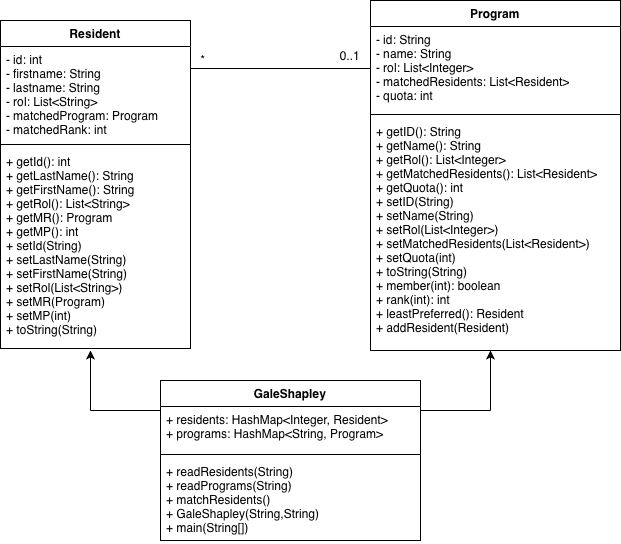

The diagram above was exported from draw.io. Its source (the exported page's mxGraphModel, read from the mxfile embedded in the PNG):
<mxGraphModel dx="1259" dy="738" grid="1" gridSize="10" guides="1" tooltips="1" connect="1" arrows="1" fold="1" page="1" pageScale="1" pageWidth="850" pageHeight="1100" math="0" shadow="0">
  <root>
    <mxCell id="0" />
    <mxCell id="1" parent="0" />
    <mxCell id="t-Uu781vK4rjBWctONjp-1" parent="1" style="swimlane;fontStyle=1;align=center;verticalAlign=top;childLayout=stackLayout;horizontal=1;startSize=26;horizontalStack=0;resizeParent=1;resizeParentMax=0;resizeLast=0;collapsible=1;marginBottom=0;whiteSpace=wrap;html=1;" value="Resident&lt;div&gt;&lt;br&gt;&lt;/div&gt;" vertex="1">
      <mxGeometry height="328" width="190" x="190" y="120" as="geometry" />
    </mxCell>
    <mxCell id="t-Uu781vK4rjBWctONjp-2" parent="t-Uu781vK4rjBWctONjp-1" style="text;strokeColor=none;fillColor=none;align=left;verticalAlign=top;spacingLeft=4;spacingRight=4;overflow=hidden;rotatable=0;points=[[0,0.5],[1,0.5]];portConstraint=eastwest;whiteSpace=wrap;html=1;" value="- id: int&lt;div&gt;- firstname: String&lt;/div&gt;&lt;div&gt;- lastname: String&lt;/div&gt;&lt;div&gt;- rol: List&amp;lt;String&amp;gt;&amp;nbsp;&lt;/div&gt;&lt;div&gt;- matchedProgram: Program&lt;/div&gt;&lt;div&gt;- matchedRank: int&lt;/div&gt;" vertex="1">
      <mxGeometry height="94" width="190" y="26" as="geometry" />
    </mxCell>
    <mxCell id="t-Uu781vK4rjBWctONjp-3" parent="t-Uu781vK4rjBWctONjp-1" style="line;strokeWidth=1;fillColor=none;align=left;verticalAlign=middle;spacingTop=-1;spacingLeft=3;spacingRight=3;rotatable=0;labelPosition=right;points=[];portConstraint=eastwest;strokeColor=inherit;" value="" vertex="1">
      <mxGeometry height="8" width="190" y="120" as="geometry" />
    </mxCell>
    <mxCell id="t-Uu781vK4rjBWctONjp-4" parent="t-Uu781vK4rjBWctONjp-1" style="text;strokeColor=none;fillColor=none;align=left;verticalAlign=top;spacingLeft=4;spacingRight=4;overflow=hidden;rotatable=0;points=[[0,0.5],[1,0.5]];portConstraint=eastwest;whiteSpace=wrap;html=1;" value="+ getId(): int&lt;div&gt;+ getLastName(): String&lt;br&gt;&lt;/div&gt;&lt;div&gt;+ getFirstName(): String&lt;br&gt;&lt;/div&gt;&lt;div&gt;+ getRol(): List&amp;lt;String&amp;gt;&lt;br&gt;&lt;/div&gt;&lt;div&gt;+ getMR(): Program&lt;br&gt;&lt;/div&gt;&lt;div&gt;+ getMP(): int&lt;/div&gt;&lt;div&gt;+ setId(String)&lt;div&gt;+ setLastName(String)&lt;br&gt;&lt;/div&gt;&lt;div&gt;+ setFirstName(String)&lt;/div&gt;&lt;div&gt;+ setRol(List&amp;lt;String&amp;gt;)&lt;/div&gt;&lt;div&gt;+ setMR(Program)&lt;/div&gt;&lt;div&gt;+ setMP(int)&lt;/div&gt;&lt;/div&gt;&lt;div&gt;+ toString(String)&lt;/div&gt;&lt;div&gt;&lt;br&gt;&lt;/div&gt;" vertex="1">
      <mxGeometry height="200" width="190" y="128" as="geometry" />
    </mxCell>
    <mxCell id="t-Uu781vK4rjBWctONjp-5" parent="1" style="swimlane;fontStyle=1;align=center;verticalAlign=top;childLayout=stackLayout;horizontal=1;startSize=26;horizontalStack=0;resizeParent=1;resizeParentMax=0;resizeLast=0;collapsible=1;marginBottom=0;whiteSpace=wrap;html=1;" value="&lt;div&gt;Program&lt;/div&gt;" vertex="1">
      <mxGeometry height="350" width="250" x="560" y="100" as="geometry" />
    </mxCell>
    <mxCell id="t-Uu781vK4rjBWctONjp-6" parent="t-Uu781vK4rjBWctONjp-5" style="text;strokeColor=none;fillColor=none;align=left;verticalAlign=top;spacingLeft=4;spacingRight=4;overflow=hidden;rotatable=0;points=[[0,0.5],[1,0.5]];portConstraint=eastwest;whiteSpace=wrap;html=1;" value="- id: String&lt;div&gt;- name: String&lt;/div&gt;&lt;div&gt;- rol: List&amp;lt;Integer&amp;gt;&amp;nbsp;&lt;/div&gt;&lt;div&gt;- matchedResidents: List&amp;lt;Resident&amp;gt;&lt;/div&gt;&lt;div&gt;- quota: int&lt;/div&gt;" vertex="1">
      <mxGeometry height="84" width="250" y="26" as="geometry" />
    </mxCell>
    <mxCell id="t-Uu781vK4rjBWctONjp-7" parent="t-Uu781vK4rjBWctONjp-5" style="line;strokeWidth=1;fillColor=none;align=left;verticalAlign=middle;spacingTop=-1;spacingLeft=3;spacingRight=3;rotatable=0;labelPosition=right;points=[];portConstraint=eastwest;strokeColor=inherit;" value="" vertex="1">
      <mxGeometry height="8" width="250" y="110" as="geometry" />
    </mxCell>
    <mxCell id="t-Uu781vK4rjBWctONjp-8" parent="t-Uu781vK4rjBWctONjp-5" style="text;strokeColor=none;fillColor=none;align=left;verticalAlign=top;spacingLeft=4;spacingRight=4;overflow=hidden;rotatable=0;points=[[0,0.5],[1,0.5]];portConstraint=eastwest;whiteSpace=wrap;html=1;" value="+ getID(): String&lt;div&gt;+ getName(): String&lt;br&gt;&lt;/div&gt;&lt;div&gt;+ getRol(): List&amp;lt;Integer&amp;gt;&lt;br&gt;&lt;/div&gt;&lt;div&gt;+ getMatchedResidents(): List&amp;lt;Resident&amp;gt;&lt;br&gt;&lt;/div&gt;&lt;div&gt;+ getQuota(): int&lt;/div&gt;&lt;div&gt;+ setID(String)&lt;div&gt;+ setName(String)&lt;br&gt;&lt;/div&gt;&lt;div&gt;+ setRol(List&amp;lt;Integer&amp;gt;)&lt;/div&gt;&lt;div&gt;+ setMatchedResidents(List&amp;lt;Resident&amp;gt;)&lt;/div&gt;&lt;/div&gt;&lt;div&gt;+ setQuota(int)&lt;/div&gt;&lt;div&gt;+ toString(String)&lt;/div&gt;&lt;div&gt;+ member(int): boolean&lt;/div&gt;&lt;div&gt;+ rank(int): int&lt;/div&gt;&lt;div&gt;+ leastPreferred(): Resident&lt;/div&gt;&lt;div&gt;+ addResident(Resident)&lt;/div&gt;" vertex="1">
      <mxGeometry height="232" width="250" y="118" as="geometry" />
    </mxCell>
    <mxCell id="t-Uu781vK4rjBWctONjp-9" parent="1" style="swimlane;fontStyle=1;align=center;verticalAlign=top;childLayout=stackLayout;horizontal=1;startSize=26;horizontalStack=0;resizeParent=1;resizeParentMax=0;resizeLast=0;collapsible=1;marginBottom=0;whiteSpace=wrap;html=1;" value="GaleShapley" vertex="1">
      <mxGeometry height="160" width="260" x="350" y="480" as="geometry" />
    </mxCell>
    <mxCell id="t-Uu781vK4rjBWctONjp-10" parent="t-Uu781vK4rjBWctONjp-9" style="text;strokeColor=none;fillColor=none;align=left;verticalAlign=top;spacingLeft=4;spacingRight=4;overflow=hidden;rotatable=0;points=[[0,0.5],[1,0.5]];portConstraint=eastwest;whiteSpace=wrap;html=1;" value="+ residents: HashMap&amp;lt;Integer, Resident&amp;gt;&lt;div&gt;+ programs: HashMap&amp;lt;String, Program&amp;gt;&lt;/div&gt;" vertex="1">
      <mxGeometry height="44" width="260" y="26" as="geometry" />
    </mxCell>
    <mxCell id="t-Uu781vK4rjBWctONjp-11" parent="t-Uu781vK4rjBWctONjp-9" style="line;strokeWidth=1;fillColor=none;align=left;verticalAlign=middle;spacingTop=-1;spacingLeft=3;spacingRight=3;rotatable=0;labelPosition=right;points=[];portConstraint=eastwest;strokeColor=inherit;" value="" vertex="1">
      <mxGeometry height="8" width="260" y="70" as="geometry" />
    </mxCell>
    <mxCell id="t-Uu781vK4rjBWctONjp-12" parent="t-Uu781vK4rjBWctONjp-9" style="text;strokeColor=none;fillColor=none;align=left;verticalAlign=top;spacingLeft=4;spacingRight=4;overflow=hidden;rotatable=0;points=[[0,0.5],[1,0.5]];portConstraint=eastwest;whiteSpace=wrap;html=1;" value="+ readResidents(String)&lt;div&gt;+ readPrograms(String)&lt;/div&gt;&lt;div&gt;+ matchResidents()&lt;/div&gt;&lt;div&gt;+ GaleShapley(String,String)&lt;/div&gt;&lt;div&gt;+ main(String[])&lt;/div&gt;" vertex="1">
      <mxGeometry height="82" width="260" y="78" as="geometry" />
    </mxCell>
    <mxCell id="t-Uu781vK4rjBWctONjp-13" edge="1" parent="1" style="endArrow=classic;html=1;rounded=0;" value="">
      <mxGeometry height="50" relative="1" width="50" as="geometry">
        <mxPoint x="680" y="510" as="sourcePoint" />
        <mxPoint x="680" y="450" as="targetPoint" />
      </mxGeometry>
    </mxCell>
    <mxCell id="t-Uu781vK4rjBWctONjp-14" edge="1" parent="1" style="endArrow=classic;html=1;rounded=0;" value="">
      <mxGeometry height="50" relative="1" width="50" as="geometry">
        <mxPoint x="280" y="510" as="sourcePoint" />
        <mxPoint x="280" y="450" as="targetPoint" />
      </mxGeometry>
    </mxCell>
    <mxCell id="t-Uu781vK4rjBWctONjp-15" edge="1" parent="1" style="endArrow=none;html=1;rounded=0;" value="">
      <mxGeometry height="50" relative="1" width="50" as="geometry">
        <mxPoint x="280" y="510" as="sourcePoint" />
        <mxPoint x="350" y="510" as="targetPoint" />
      </mxGeometry>
    </mxCell>
    <mxCell id="t-Uu781vK4rjBWctONjp-16" edge="1" parent="1" style="endArrow=none;html=1;rounded=0;" value="">
      <mxGeometry height="50" relative="1" width="50" as="geometry">
        <mxPoint x="610" y="510" as="sourcePoint" />
        <mxPoint x="680" y="510" as="targetPoint" />
      </mxGeometry>
    </mxCell>
    <mxCell id="t-Uu781vK4rjBWctONjp-17" edge="1" parent="1" style="endArrow=none;html=1;rounded=0;" target="t-Uu781vK4rjBWctONjp-6" value="">
      <mxGeometry height="50" relative="1" width="50" as="geometry">
        <mxPoint x="380" y="168" as="sourcePoint" />
        <mxPoint x="520" y="280" as="targetPoint" />
      </mxGeometry>
    </mxCell>
    <mxCell id="t-Uu781vK4rjBWctONjp-18" parent="1" style="text;html=1;whiteSpace=wrap;strokeColor=none;fillColor=none;align=center;verticalAlign=middle;rounded=0;" value="0..1" vertex="1">
      <mxGeometry height="30" width="60" x="510" y="140" as="geometry" />
    </mxCell>
    <mxCell id="t-Uu781vK4rjBWctONjp-19" parent="1" style="text;html=1;whiteSpace=wrap;strokeColor=none;fillColor=none;align=center;verticalAlign=middle;rounded=0;" value="*" vertex="1">
      <mxGeometry height="30" width="60" x="363" y="144" as="geometry" />
    </mxCell>
  </root>
</mxGraphModel>